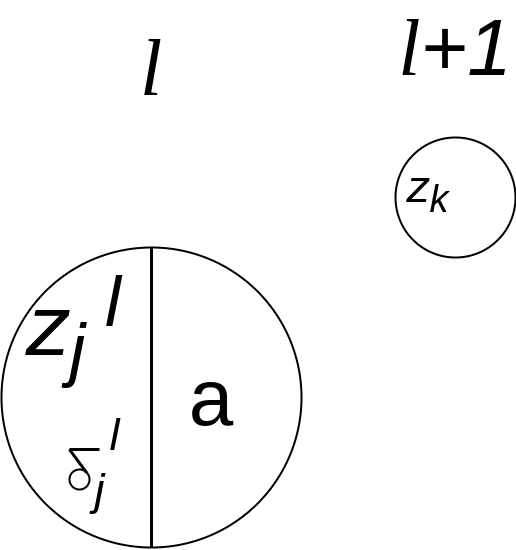

The diagram above was exported from draw.io. Its source (the exported page's mxGraphModel, read from the mxfile embedded in the PNG):
<mxGraphModel dx="1361" dy="736" grid="1" gridSize="10" guides="1" tooltips="1" connect="1" arrows="1" fold="1" page="1" pageScale="1" pageWidth="850" pageHeight="1100" background="#ffffff" math="0" shadow="0">
  <root>
    <mxCell id="0" />
    <mxCell id="1" parent="0" />
    <mxCell id="757d007f1a3d8d57-6" value="" style="ellipse;whiteSpace=wrap;html=1;strokeWidth=2;fillColor=none;gradientColor=#66B2FF;" vertex="1" parent="1">
      <mxGeometry x="190" y="270" width="300" height="300" as="geometry" />
    </mxCell>
    <mxCell id="757d007f1a3d8d57-12" value="" style="endArrow=none;html=1;strokeWidth=3;entryX=0.5;entryY=0;endFill=0;exitX=0.5;exitY=1;" edge="1" parent="1" source="757d007f1a3d8d57-6">
      <mxGeometry width="50" height="50" relative="1" as="geometry">
        <mxPoint x="339" y="370" as="sourcePoint" />
        <mxPoint x="340" y="270" as="targetPoint" />
      </mxGeometry>
    </mxCell>
    <mxCell id="757d007f1a3d8d57-13" value="&lt;i&gt;z&lt;sub&gt;j&amp;nbsp;&lt;/sub&gt;&lt;sup&gt;l&lt;/sup&gt;&lt;/i&gt;&lt;div&gt;&lt;br&gt;&lt;/div&gt;" style="text;html=1;resizable=0;autosize=1;align=left;verticalAlign=top;spacingTop=-4;points=[];fontSize=85;" vertex="1" parent="1">
      <mxGeometry x="214" y="280" width="110" height="250" as="geometry" />
    </mxCell>
    <mxCell id="757d007f1a3d8d57-52" value="" style="group" vertex="1" connectable="0" parent="1">
      <mxGeometry x="258" y="442" width="81" height="80" as="geometry" />
    </mxCell>
    <mxCell id="757d007f1a3d8d57-42" value="" style="ellipse;whiteSpace=wrap;html=1;strokeWidth=2;fillColor=none;gradientColor=#66B2FF;fontSize=85;fontColor=#CCCCCC;" vertex="1" parent="757d007f1a3d8d57-52">
      <mxGeometry y="50" width="20" height="20" as="geometry" />
    </mxCell>
    <mxCell id="757d007f1a3d8d57-43" value="" style="endArrow=none;html=1;strokeColor=#000000;strokeWidth=3;fontSize=85;fontColor=#000000;exitX=1;exitY=0;endFill=0;" edge="1" parent="757d007f1a3d8d57-52" source="757d007f1a3d8d57-42">
      <mxGeometry width="50" height="50" relative="1" as="geometry">
        <mxPoint x="-100" y="140" as="sourcePoint" />
        <mxPoint y="30" as="targetPoint" />
      </mxGeometry>
    </mxCell>
    <mxCell id="757d007f1a3d8d57-44" value="" style="endArrow=none;html=1;strokeColor=#000000;strokeWidth=3;fontSize=85;fontColor=#000000;endFill=0;" edge="1" parent="757d007f1a3d8d57-52">
      <mxGeometry width="50" height="50" relative="1" as="geometry">
        <mxPoint y="30" as="sourcePoint" />
        <mxPoint x="30" y="30" as="targetPoint" />
      </mxGeometry>
    </mxCell>
    <mxCell id="757d007f1a3d8d57-45" value="j" style="text;html=1;strokeColor=none;fillColor=none;align=center;verticalAlign=middle;whiteSpace=wrap;fontSize=45;fontColor=#000000;fontStyle=2" vertex="1" parent="757d007f1a3d8d57-52">
      <mxGeometry x="20" y="60" width="20" height="20" as="geometry" />
    </mxCell>
    <mxCell id="757d007f1a3d8d57-51" value="&lt;i&gt;l&lt;/i&gt;" style="text;html=1;strokeColor=none;fillColor=none;align=center;verticalAlign=middle;whiteSpace=wrap;fontSize=45;fontColor=#000000;" vertex="1" parent="757d007f1a3d8d57-52">
      <mxGeometry x="9" width="72" height="30" as="geometry" />
    </mxCell>
    <mxCell id="757d007f1a3d8d57-57" value="" style="ellipse;whiteSpace=wrap;html=1;strokeWidth=2;fillColor=none;gradientColor=#66B2FF;fontSize=45;fontColor=#000000;" vertex="1" parent="1">
      <mxGeometry x="584" y="160" width="120" height="120" as="geometry" />
    </mxCell>
    <mxCell id="757d007f1a3d8d57-58" value="a" style="text;html=1;strokeColor=none;fillColor=none;align=center;verticalAlign=middle;whiteSpace=wrap;fontSize=80;fontColor=#000000;" vertex="1" parent="1">
      <mxGeometry x="379" y="410" width="40" height="20" as="geometry" />
    </mxCell>
    <mxCell id="757d007f1a3d8d57-59" value="&lt;div&gt;&lt;i&gt;z&lt;sub&gt;k&lt;/sub&gt;&lt;/i&gt;&lt;/div&gt;" style="text;html=1;resizable=0;autosize=1;align=left;verticalAlign=top;spacingTop=-4;points=[];fontSize=45;" vertex="1" parent="1">
      <mxGeometry x="594" y="180" width="60" height="70" as="geometry" />
    </mxCell>
    <mxCell id="757d007f1a3d8d57-60" value="&lt;i&gt;&lt;font style=&quot;font-size: 80px&quot; face=&quot;Georgia&quot;&gt;l&lt;/font&gt;&lt;/i&gt;" style="text;html=1;strokeColor=none;fillColor=none;align=center;verticalAlign=middle;whiteSpace=wrap;fontSize=45;fontColor=#000000;" vertex="1" parent="1">
      <mxGeometry x="319" y="80" width="40" height="20" as="geometry" />
    </mxCell>
    <mxCell id="757d007f1a3d8d57-62" value="&lt;i&gt;&lt;font style=&quot;font-size: 80px&quot;&gt;&lt;font face=&quot;Georgia&quot;&gt;l&lt;/font&gt;+1&lt;/font&gt;&lt;/i&gt;" style="text;html=1;strokeColor=none;fillColor=none;align=center;verticalAlign=middle;whiteSpace=wrap;fontSize=45;fontColor=#000000;" vertex="1" parent="1">
      <mxGeometry x="624" y="60" width="40" height="20" as="geometry" />
    </mxCell>
  </root>
</mxGraphModel>